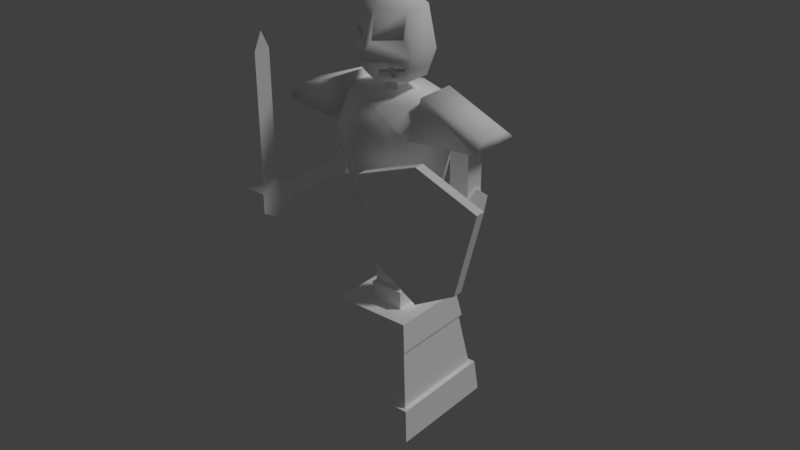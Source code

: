 # Source: dummy.blend  (saved by Blender 2.79.0; exported with 4.5.12 LTS)
import bpy
from mathutils import Matrix  # noqa: F401  (used for matrix-valued properties, if any)

bpy.ops.wm.read_factory_settings(use_empty=True)
scene = bpy.context.scene
scene.name = 'Scene'

# ---- collections
col_collection_1 = bpy.data.collections.new('Collection 1'); scene.collection.children.link(col_collection_1)

# ---- materials (node trees are filled in below, after node groups)
mat_dummy = bpy.data.materials.new('dummy')
mat_dummy.alpha_threshold = 0.0
mat_dummy.use_transparent_shadow = False
mat_dummy.preview_render_type = 'FLAT'
mat_dummy.diffuse_color = (1.0, 1.0, 1.0, 1.0)
mat_dummy.roughness = 0.5
mat_dummy.specular_intensity = 0.0
mat_dummy.line_color = (0.0, 0.0, 0.0, 1.0)

# ---- material node trees

# ---- world
world_world = bpy.data.worlds.new('World'); scene.world = world_world
world_world.color = (0.05088, 0.05088, 0.05088)
world_world.use_sun_shadow = False
world_world.sun_shadow_jitter_overblur = 0.0
world_world.cycles.sampling_method = 'MANUAL'

# ---- lights
light_hemi = bpy.data.lights.new('Hemi', 'SUN')
light_hemi.transmission_factor = 0.0
light_hemi.angle = 0.1993
light_hemi.energy = 1.0
light_hemi.shadow_buffer_clip_start = 0.5
light_hemi.shadow_soft_size = 0.1
light_hemi.shadow_cascade_max_distance = 1000.0

# ---- meshes
me_dummymesh = bpy.data.meshes.new('DummyMesh')
me_dummymesh.from_pydata([(-7.607, -2.4, 0.4505), (-7.515, -2.746, 0.05622), (-7.505, -2.388, 0.4643), (-7.403, -2.767, 0.05819), (-6.947, -2.455, 0.2652), (-6.843, -2.356, 0.247), (-6.917, -2.569, 0.1258), (-6.962, -2.398, 0.3349), (-6.993, -2.284, 0.4743), (-6.999, -2.504, 0.2743), (-7.103, -2.604, 0.2925), (-6.856, -2.31, 0.3122), (-6.965, -2.63, 0.1303), (-7.05, -2.316, 0.4902), (-7.016, -2.442, 0.3463), (-7.123, -2.529, 0.369), (-7.394, -2.813, 0.1053), (-7.496, -2.434, 0.5115), (-7.09, -2.524, 0.4419), (-6.983, -2.436, 0.4191), (-7.017, -2.31, 0.5631), (-6.933, -2.624, 0.2032), (-6.823, -2.304, 0.385), (-7.506, -2.792, 0.1034), (-7.599, -2.446, 0.4977), (-7.07, -2.598, 0.3653), (-6.966, -2.499, 0.3472), (-6.96, -2.278, 0.5472), (-6.93, -2.392, 0.4078), (-6.884, -2.563, 0.1986), (-6.81, -2.35, 0.3199), (-6.914, -2.449, 0.3381), (-3.489, -2.184, 2.449), (-5.131, -2.624, 2.882), (-5.614, -2.753, 1.582), (-5.131, -2.624, 0.2835), (-3.489, -2.184, 0.7165), (-3.006, -2.054, 1.582), (-3.437, -2.377, 2.449), (-5.079, -2.817, 2.882), (-5.562, -2.946, 1.582), (-5.079, -2.817, 0.2835), (-3.437, -2.377, 0.7165), (-2.954, -2.247, 1.582), (-5.803, -2.383, 0.9), (-6.576, -2.176, 0.9), (-6.783, -1.403, 0.9), (-6.217, -0.8376, 0.9), (-4.402, -0.7071, 0.6364), (-4.284, -1.148, 0.9), (-4.166, -1.589, 0.6364), (-4.098, -1.843, 3.576e-07), (-4.166, -1.589, -0.6364), (-4.284, -1.148, -0.9), (-4.402, -0.7071, -0.6364), (-4.47, -0.4525, 2.384e-07), (-6.0, -0.9253, 0.9192), (-5.83, -1.562, 1.2), (-5.659, -2.199, 0.9192), (-5.509, -2.76, 4.768e-07), (-5.659, -2.199, -0.9192), (-5.83, -1.562, -1.2), (-6.0, -0.9253, -0.9192), (-6.099, -0.5575, 1.192e-07), (-6.636, -1.256, 0.7035), (-6.506, -1.743, 0.9949), (-6.375, -2.231, 0.7035), (-6.3, -2.512, 4.768e-07), (-6.375, -2.231, -0.7035), (-6.506, -1.743, -0.9949), (-6.636, -1.256, -0.7035), (-6.712, -0.9744, 2.384e-07), (-6.602, -1.769, 4.768e-07), (-6.952, -2.009, 0.1414), (-7.025, -1.736, 0.1414), (-7.025, -1.736, -0.1414), (-6.952, -2.009, -0.1414), (-6.373, -1.854, 0.1414), (-6.446, -1.581, 0.1414), (-6.446, -1.581, -0.1414), (-6.373, -1.854, -0.1414), (-6.965, -1.286, 5.96e-07), (-6.892, -1.557, 0.485), (-6.748, -2.098, 0.485), (-6.675, -2.368, 5.96e-07), (-6.748, -2.098, -0.485), (-6.892, -1.557, -0.485), (-7.401, -1.606, 0.6305), (-7.495, -1.255, 7.153e-07), (-7.213, -2.309, 0.6305), (-7.041, -2.951, 5.96e-07), (-7.213, -2.309, -0.6305), (-7.399, -1.616, -0.6037), (-8.17, -1.888, 0.5044), (-8.246, -1.606, 7.153e-07), (-8.02, -2.45, 0.5044), (-7.944, -2.732, 5.96e-07), (-8.02, -2.45, -0.5044), (-8.17, -1.888, -0.5044), (-8.192, -2.195, 7.153e-07), (-6.82, -1.827, 5.96e-07), (-6.155, -1.069, 2.2), (-6.279, -1.351, 2.2), (-6.113, -1.969, 2.2), (-5.865, -2.151, 2.2), (-6.171, -1.446, 1.8), (-4.819, -1.084, 1.8), (-4.819, -1.084, 1.4), (-6.171, -1.446, 1.4), (-6.068, -1.833, 1.8), (-4.715, -1.471, 1.8), (-4.715, -1.471, 1.4), (-6.068, -1.833, 1.4), (-4.96, -0.9744, 1.857), (-5.114, -1.369, 1.857), (-4.787, -1.637, 1.857), (-4.43, -1.409, 1.857), (-4.537, -0.9993, 1.857), (-4.96, -0.9744, 1.337), (-5.114, -1.369, 1.337), (-4.787, -1.637, 1.337), (-4.43, -1.409, 1.337), (-4.537, -0.9993, 1.337), (-4.766, -1.278, 1.857), (-4.766, -1.278, 1.337), (-4.234, -2.243, 1.44), (-4.481, -1.32, 1.44), (-4.481, -1.32, 1.76), (-4.234, -2.243, 1.76), (-4.543, -2.326, 1.44), (-4.79, -1.403, 1.44), (-4.79, -1.403, 1.76), (-4.543, -2.326, 1.76), (-4.284, -1.148, 3.576e-07), (-2.563, -0.9943, -0.297), (-2.717, -0.4205, -0.297), (-2.717, -0.4205, 0.297), (-2.563, -0.9943, 0.297), (-4.211, -1.436, -0.297), (-4.365, -0.8621, -0.297), (-4.365, -0.8621, 0.297), (-4.211, -1.436, 0.297), (-2.11, -1.418, 0.8232), (-2.11, -1.418, -0.8232), (-2.536, 0.1722, -0.8232), (-2.536, 0.1722, 0.8232), (-4.371, -2.968, -1.775), (-4.79, -1.403, -1.775), (-4.79, -1.403, -1.455), (-4.371, -2.968, -1.455), (-4.062, -2.885, -1.775), (-4.481, -1.32, -1.775), (-4.481, -1.32, -1.455), (-4.062, -2.885, -1.455), (-4.766, -1.278, -1.352), (-4.766, -1.278, -1.872), (-4.537, -0.9993, -1.352), (-4.43, -1.409, -1.352), (-4.787, -1.637, -1.352), (-5.114, -1.369, -1.352), (-4.96, -0.9744, -1.352), (-4.537, -0.9993, -1.872), (-4.43, -1.409, -1.872), (-4.787, -1.637, -1.872), (-5.114, -1.369, -1.872), (-4.96, -0.9744, -1.872), (-6.068, -1.833, -1.415), (-4.715, -1.471, -1.415), (-4.715, -1.471, -1.815), (-6.068, -1.833, -1.815), (-6.171, -1.446, -1.415), (-4.819, -1.084, -1.415), (-4.819, -1.084, -1.815), (-6.171, -1.446, -1.815), (-5.865, -2.151, -2.215), (-6.113, -1.969, -2.215), (-6.279, -1.351, -2.215), (-6.155, -1.069, -2.215), (-6.217, -0.8376, -0.9152), (-6.783, -1.403, -0.9152), (-6.576, -2.176, -0.9152), (-5.803, -2.383, -0.9152), (-6.873, -3.936, -1.709), (-7.255, -3.86, -1.709), (-6.961, -3.602, -1.709), (-4.337, -3.256, -1.709), (-4.425, -2.923, -1.709), (-4.425, -2.923, -1.509), (-4.337, -3.256, -1.509), (-6.961, -3.602, -1.509), (-7.255, -3.86, -1.509), (-6.873, -3.936, -1.509), (-4.288, -3.421, -1.347), (-3.906, -3.319, -1.347), (-3.804, -2.937, -1.347), (-4.083, -2.658, -1.347), (-4.465, -2.76, -1.347), (-4.567, -3.142, -1.347), (-4.288, -3.421, -1.876), (-3.906, -3.319, -1.876), (-3.804, -2.937, -1.876), (-4.083, -2.658, -1.876), (-4.465, -2.76, -1.876), (-4.567, -3.142, -1.876), (-4.185, -3.039, -1.347), (-4.185, -3.039, -1.876), (-4.107, -2.21, 1.309), (-4.67, -2.36, 1.309), (-4.107, -2.21, 1.891), (-4.67, -2.36, 1.891), (-4.065, -2.368, 1.309), (-4.627, -2.519, 1.309), (-4.065, -2.368, 1.891), (-4.627, -2.519, 1.891), (-0.3861, -1.175, -1.035), (-0.3861, -1.175, 1.035), (-0.9221, 0.8249, -1.035), (-0.9221, 0.8249, 1.035), (-0.9474, 0.9073, 1.122), (-0.9474, 0.9073, -1.122), (-0.3668, -1.26, 1.122), (-0.3668, -1.26, -1.122), (-0.3114, 1.14, 1.182), (-0.3114, 1.14, -1.182), (0.3004, -1.143, 1.182), (0.3004, -1.143, -1.182), (-1.544, -1.363, -0.9165), (-1.544, -1.363, 0.9165), (-2.018, 0.4076, -0.9165), (-2.018, 0.4076, 0.9165), (-1.556, -1.316, -0.8679), (-1.556, -1.316, 0.8679), (-2.006, 0.3607, -0.8679), (-2.006, 0.3607, 0.8679), (-2.548, -1.052, -0.3564), (-2.548, -1.052, 0.3564), (-2.732, -0.3632, -0.3564), (-2.732, -0.3632, 0.3564), (-2.181, -0.9534, -0.3564), (-2.181, -0.9534, 0.3564), (-2.366, -0.2649, -0.3564), (-2.366, -0.2649, 0.3564), (-2.118, -1.189, -0.5998), (-2.118, -1.189, 0.5998), (-2.429, -0.0298, -0.5998), (-2.429, -0.0298, 0.5998), (-2.168, -1.202, -0.5998), (-2.168, -1.202, 0.5998), (-2.478, -0.04306, -0.5998), (-2.478, -0.04306, 0.5998), (-6.913, -2.454, -0.3306), (-6.809, -2.355, -0.3124), (-6.883, -2.568, -0.1912), (-6.928, -2.397, -0.4003), (-6.959, -2.283, -0.5398), (-6.965, -2.503, -0.3397), (-7.069, -2.603, -0.3579), (-7.599, -2.446, -0.5264), (-7.506, -2.792, -0.1008), (-6.821, -2.309, -0.3776), (-6.931, -2.629, -0.1957), (-7.015, -2.315, -0.5557), (-6.982, -2.441, -0.4117), (-7.089, -2.528, -0.4344), (-7.496, -2.434, -0.5401), (-7.394, -2.813, -0.1028), (-7.122, -2.534, -0.3616), (-7.015, -2.446, -0.3388), (-7.048, -2.321, -0.4828), (-6.964, -2.635, -0.1229), (-6.854, -2.315, -0.3047), (-7.102, -2.608, -0.285), (-6.998, -2.509, -0.2668), (-6.992, -2.289, -0.4669), (-6.961, -2.402, -0.3275), (-6.915, -2.573, -0.1183), (-6.842, -2.36, -0.2396), (-6.946, -2.459, -0.2577), (-7.403, -2.767, -0.05561), (-7.505, -2.388, -0.493), (-7.515, -2.746, -0.05364), (-7.607, -2.4, -0.4792)], [], [(0, 2, 17, 24), (23, 16, 3, 1), (4, 7, 14, 9), (30, 22, 11, 5), (21, 29, 6, 12), (27, 20, 13, 8), (18, 25, 10, 15), (4, 9, 12, 6), (9, 26, 21, 12), (9, 10, 25, 26), (14, 19, 18, 15), (13, 20, 19, 14), (7, 28, 27, 8), (7, 8, 13, 14), (4, 6, 29, 31), (4, 31, 30, 5), (7, 11, 22, 28), (4, 5, 11, 7), (9, 14, 15, 10), (0, 24, 23, 1), (0, 1, 3, 2), (2, 3, 16, 17), (38, 32, 33, 39), (34, 40, 39, 33), (35, 41, 40, 34), (36, 42, 41, 35), (37, 43, 42, 36), (37, 32, 38, 43), (33, 35, 34), (39, 40, 41), (32, 36, 35, 33), (32, 37, 36), (38, 42, 43), (38, 39, 41, 42), (49, 48, 56, 57), (50, 49, 57, 58), (50, 58, 59, 51), (51, 59, 60, 52), (52, 60, 61, 53), (53, 61, 62, 54), (54, 62, 63, 55), (55, 63, 56, 48), (57, 56, 64, 65), (58, 57, 65, 66), (58, 66, 67, 59), (59, 67, 68, 60), (60, 68, 69, 61), (61, 69, 70, 62), (62, 70, 71, 63), (63, 71, 64, 56), (65, 64, 72), (66, 65, 72), (66, 72, 67), (67, 72, 68), (68, 72, 69), (69, 72, 70), (70, 72, 71), (71, 72, 64), (73, 77, 78, 74), (74, 78, 79, 75), (75, 79, 80, 76), (76, 80, 77, 73), (82, 81, 88, 87), (83, 82, 87, 89), (86, 85, 91, 92), (81, 86, 92, 88), (87, 88, 94, 93), (89, 87, 93, 95), (92, 91, 97, 98), (88, 92, 98, 94), (93, 94, 99), (95, 93, 99), (96, 95, 99), (97, 96, 99), (98, 97, 99), (94, 98, 99), (81, 82, 100), (82, 83, 100), (83, 84, 100), (84, 85, 100), (85, 86, 100), (86, 81, 100), (44, 45, 46, 47), (44, 47, 101, 104), (47, 46, 102, 101), (46, 45, 103, 102), (45, 44, 104, 103), (102, 103, 104, 101), (107, 108, 105, 106), (109, 112, 111, 110), (105, 109, 110, 106), (107, 111, 112, 108), (123, 113, 114), (124, 119, 118), (123, 114, 115), (124, 120, 119), (123, 115, 116), (124, 121, 120), (123, 116, 117), (124, 122, 121), (123, 117, 113), (124, 118, 122), (113, 118, 119, 114), (114, 119, 120, 115), (115, 120, 121, 116), (116, 121, 122, 117), (117, 122, 118, 113), (130, 126, 125, 129), (132, 128, 127, 131), (128, 125, 126, 127), (130, 129, 132, 131), (48, 49, 133), (49, 50, 133), (51, 133, 50), (52, 133, 51), (53, 133, 52), (54, 133, 53), (55, 133, 54), (48, 133, 55), (138, 134, 137, 141), (139, 135, 134, 138), (140, 136, 135, 139), (141, 137, 136, 140), (148, 147, 146, 149), (150, 151, 152, 153), (146, 147, 151, 150), (148, 149, 153, 152), (161, 165, 160, 156), (162, 161, 156, 157), (163, 162, 157, 158), (164, 163, 158, 159), (165, 164, 159, 160), (154, 156, 160), (155, 165, 161), (154, 157, 156), (155, 161, 162), (154, 158, 157), (155, 162, 163), (154, 159, 158), (155, 163, 164), (154, 160, 159), (155, 164, 165), (171, 170, 166, 167), (173, 172, 168, 169), (169, 168, 167, 166), (171, 172, 173, 170), (176, 177, 174, 175), (180, 175, 174, 181), (179, 176, 175, 180), (178, 177, 176, 179), (181, 174, 177, 178), (181, 178, 179, 180), (182, 183, 184), (182, 184, 186, 185), (186, 184, 189, 187), (182, 185, 188, 191), (184, 183, 190, 189), (183, 182, 191, 190), (189, 190, 191), (187, 189, 191, 188), (204, 192, 193), (205, 199, 198), (204, 193, 194), (205, 200, 199), (204, 194, 195), (205, 201, 200), (204, 195, 196), (205, 202, 201), (204, 196, 197), (205, 203, 202), (204, 197, 192), (205, 198, 203), (192, 198, 199, 193), (193, 199, 200, 194), (194, 200, 201, 195), (195, 201, 202, 196), (196, 202, 203, 197), (197, 203, 198, 192), (129, 125, 206, 207), (128, 132, 209, 208), (125, 128, 208, 206), (132, 129, 207, 209), (207, 206, 210, 211), (208, 209, 213, 212), (206, 208, 212, 210), (209, 207, 211, 213), (220, 224, 222, 218), (218, 222, 223, 219), (219, 223, 225, 221), (221, 225, 224, 220), (225, 223, 222, 224), (214, 221, 220, 215), (215, 220, 218, 217), (214, 216, 219, 221), (216, 217, 218, 219), (143, 226, 227, 142), (144, 228, 226, 143), (145, 229, 228, 144), (142, 227, 229, 145), (227, 226, 230, 231), (226, 228, 232, 230), (228, 229, 233, 232), (229, 227, 231, 233), (214, 215, 231, 230), (214, 230, 232, 216), (215, 217, 233, 231), (216, 232, 233, 217), (137, 134, 234, 235), (134, 135, 236, 234), (135, 136, 237, 236), (136, 137, 235, 237), (235, 234, 238, 239), (234, 236, 240, 238), (236, 237, 241, 240), (237, 235, 239, 241), (239, 238, 242, 243), (238, 240, 244, 242), (240, 241, 245, 244), (241, 239, 243, 245), (243, 242, 246, 247), (242, 244, 248, 246), (244, 245, 249, 248), (245, 243, 247, 249), (142, 145, 249, 247), (142, 247, 246, 143), (143, 246, 248, 144), (144, 248, 249, 145), (22, 30, 84, 83), (22, 83, 27, 28), (20, 27, 83, 89), (18, 19, 20, 89), (18, 89, 90, 25), (21, 26, 25, 90), (29, 84, 30, 31), (21, 90, 84, 29), (16, 90, 89, 17), (17, 89, 95, 24), (16, 23, 96, 90), (23, 24, 95, 96), (279, 264, 265, 278), (281, 279, 278, 280), (281, 280, 258, 257), (272, 271, 266, 267), (277, 274, 270, 276), (274, 253, 259, 270), (277, 276, 251, 250), (277, 250, 252, 275), (274, 267, 268, 273), (274, 273, 254, 253), (268, 267, 262, 261), (267, 266, 263, 262), (272, 255, 256, 271), (272, 269, 260, 255), (277, 275, 269, 272), (263, 266, 271, 256), (254, 273, 268, 261), (260, 269, 275, 252), (251, 276, 270, 259), (277, 272, 267, 274), (258, 280, 278, 265), (281, 257, 264, 279), (91, 264, 257, 97), (96, 97, 257, 258), (90, 96, 258, 265), (90, 265, 264, 91), (84, 90, 260, 252), (90, 91, 263, 256), (85, 254, 261, 91), (84, 251, 259, 85), (255, 260, 90, 256), (261, 262, 263, 91), (253, 254, 85, 259), (250, 251, 84, 252)])
me_dummymesh.polygons.foreach_set('use_smooth', [1, 1, 1, 1, 1, 1, 1, 1, 1, 1, 1, 1, 1, 1, 1, 1, 1, 1, 1, 1, 1, 1, 0, 0, 0, 0, 0, 0, 0, 0, 0, 0, 0, 0, 1, 1, 1, 1, 1, 1, 1, 1, 1, 1, 1, 1, 1, 1, 1, 1, 1, 1, 1, 1, 1, 1, 1, 1, 0, 0, 0, 0, 1, 1, 1, 1, 1, 1, 1, 1, 1, 1, 1, 1, 1, 1, 1, 1, 1, 1, 1, 1, 1, 1, 1, 1, 1, 1, 0, 0, 0, 0, 0, 0, 0, 0, 0, 0, 0, 0, 0, 0, 0, 0, 0, 0, 0, 0, 0, 0, 0, 1, 1, 1, 1, 1, 1, 1, 1, 0, 0, 0, 0, 0, 0, 0, 0, 0, 0, 0, 0, 0, 0, 0, 0, 0, 0, 0, 0, 0, 0, 0, 0, 0, 0, 0, 1, 1, 1, 1, 1, 1, 0, 0, 0, 0, 0, 0, 0, 0, 0, 0, 0, 0, 0, 0, 0, 0, 0, 0, 0, 0, 0, 0, 0, 0, 0, 0, 0, 0, 0, 0, 0, 0, 0, 0, 0, 0, 0, 0, 0, 0, 0, 0, 0, 0, 0, 0, 0, 0, 0, 0, 0, 0, 0, 0, 0, 0, 0, 0, 0, 0, 0, 0, 0, 0, 0, 0, 0, 0, 0, 0, 0, 0, 0, 0, 0, 1, 1, 1, 1, 1, 1, 1, 1, 1, 1, 1, 1, 1, 1, 1, 1, 1, 1, 1, 1, 1, 1, 1, 1, 1, 1, 1, 1, 1, 1, 1, 1, 1, 1, 1, 1, 1, 1, 1, 1, 1, 1, 1, 1, 1, 1])
_uv = me_dummymesh.uv_layers.new(name='UVTex')
_uv.uv.foreach_set('vector', [0.2413, 0.8349, 0.2426, 0.8279, 0.2482, 0.8242, 0.2484, 0.8387, 0.207, 0.839, 0.2051, 0.8225, 0.2111, 0.8278, 0.2139, 0.8335, 0.2238, 0.7788, 0.2342, 0.7788, 0.2337, 0.7857, 0.2236, 0.786, 0.2249, 0.7642, 0.2345, 0.7642, 0.2324, 0.7691, 0.2274, 0.7692, 0.2097, 0.7881, 0.2098, 0.7772, 0.2135, 0.7807, 0.2136, 0.7842, 0.2494, 0.7777, 0.2491, 0.7861, 0.2434, 0.7836, 0.2435, 0.78, 0.2336, 0.7972, 0.2244, 0.7976, 0.2264, 0.7931, 0.231, 0.7931, 0.2238, 0.7788, 0.2236, 0.786, 0.2136, 0.7842, 0.2135, 0.7807, 0.2236, 0.786, 0.2213, 0.7907, 0.2097, 0.7881, 0.2136, 0.7842, 0.2236, 0.786, 0.2264, 0.7931, 0.2244, 0.7976, 0.2213, 0.7907, 0.2337, 0.7857, 0.2364, 0.7881, 0.2336, 0.7972, 0.231, 0.7931, 0.2434, 0.7836, 0.2491, 0.7861, 0.2364, 0.7881, 0.2337, 0.7857, 0.2342, 0.7788, 0.2361, 0.776, 0.2494, 0.7777, 0.2435, 0.78, 0.2342, 0.7788, 0.2435, 0.78, 0.2434, 0.7836, 0.2337, 0.7857, 0.2238, 0.7788, 0.2135, 0.7807, 0.2098, 0.7772, 0.2219, 0.7739, 0.2238, 0.7788, 0.2219, 0.7739, 0.2249, 0.7642, 0.2274, 0.7692, 0.2342, 0.7788, 0.2324, 0.7691, 0.2345, 0.7642, 0.2361, 0.776, 0.2238, 0.7788, 0.2274, 0.7692, 0.2324, 0.7691, 0.2342, 0.7788, 0.2236, 0.786, 0.2337, 0.7857, 0.231, 0.7931, 0.2264, 0.7931, 0.2413, 0.8349, 0.2484, 0.8387, 0.207, 0.839, 0.2139, 0.8335, 0.2413, 0.8349, 0.2139, 0.8335, 0.2111, 0.8278, 0.2426, 0.8279, 0.2426, 0.8279, 0.2111, 0.8278, 0.2051, 0.8225, 0.2482, 0.8242, 0.9396, 0.5559, 0.9615, 0.5417, 0.9976, 0.7119, 0.9769, 0.7024, 0.8646, 0.7699, 0.865, 0.7496, 0.9769, 0.7024, 0.9976, 0.7119, 0.7314, 0.7145, 0.7531, 0.7024, 0.865, 0.7496, 0.8646, 0.7699, 0.7682, 0.5412, 0.7904, 0.5559, 0.7531, 0.7024, 0.7314, 0.7145, 0.8652, 0.4849, 0.865, 0.5128, 0.7904, 0.5559, 0.7682, 0.5412, 0.8652, 0.4849, 0.9615, 0.5417, 0.9396, 0.5559, 0.865, 0.5128, 0.5551, 0.9395, 0.822, 0.9395, 0.6885, 0.9909, 0.9769, 0.7024, 0.865, 0.7496, 0.7531, 0.7024, 0.5996, 0.7649, 0.7775, 0.7649, 0.822, 0.9395, 0.5551, 0.9395, 0.5996, 0.7649, 0.6885, 0.7135, 0.7775, 0.7649, 0.9396, 0.5559, 0.7904, 0.5559, 0.865, 0.5128, 0.9396, 0.5559, 0.9769, 0.7024, 0.7531, 0.7024, 0.7904, 0.5559, 0.5192, 0.4489, 0.5846, 0.4387, 0.6129, 0.6218, 0.5396, 0.6289, 0.4544, 0.4539, 0.5192, 0.4489, 0.5396, 0.6289, 0.4686, 0.6345, 0.4544, 0.4539, 0.4686, 0.6345, 0.3683, 0.6331, 0.3683, 0.4538, 0.3683, 0.4538, 0.3683, 0.6331, 0.268, 0.6346, 0.2821, 0.4539, 0.2821, 0.4539, 0.268, 0.6346, 0.1969, 0.6289, 0.2173, 0.4489, 0.2173, 0.4489, 0.1969, 0.6289, 0.1235, 0.6218, 0.1519, 0.4387, 0.1519, 0.4387, 0.1235, 0.6218, 0.008847, 0.6102, 0.06953, 0.4192, 0.6669, 0.4192, 0.7276, 0.6102, 0.6129, 0.6218, 0.5846, 0.4387, 0.5396, 0.6289, 0.6129, 0.6218, 0.6241, 0.709, 0.5465, 0.7163, 0.4686, 0.6345, 0.5396, 0.6289, 0.5465, 0.7163, 0.469, 0.7205, 0.4686, 0.6345, 0.469, 0.7205, 0.3683, 0.7295, 0.3683, 0.6331, 0.3683, 0.6331, 0.3683, 0.7295, 0.2676, 0.7205, 0.268, 0.6346, 0.268, 0.6346, 0.2676, 0.7205, 0.19, 0.7163, 0.1969, 0.6289, 0.1969, 0.6289, 0.19, 0.7163, 0.1124, 0.7091, 0.1235, 0.6218, 0.1235, 0.6218, 0.1124, 0.7091, 0.01588, 0.7041, 0.008847, 0.6102, 0.7276, 0.6102, 0.7206, 0.704, 0.6241, 0.709, 0.6129, 0.6218, 0.7674, 0.2874, 0.8277, 0.3222, 0.7674, 0.4062, 0.7071, 0.3222, 0.7674, 0.2874, 0.7674, 0.4062, 0.7071, 0.3222, 0.7674, 0.4062, 0.6723, 0.4062, 0.6723, 0.4062, 0.7674, 0.4062, 0.7071, 0.4903, 0.7071, 0.4903, 0.7674, 0.4062, 0.7674, 0.5251, 0.7674, 0.5251, 0.7674, 0.4062, 0.8277, 0.4903, 0.8277, 0.4903, 0.7674, 0.4062, 0.8625, 0.4062, 0.8625, 0.4062, 0.7674, 0.4062, 0.8277, 0.3222, 0.3597, 0.9021, 0.3597, 0.9657, 0.3297, 0.9657, 0.3297, 0.9021, 0.3297, 0.9021, 0.3297, 0.9657, 0.2997, 0.9657, 0.2997, 0.9021, 0.4197, 0.9021, 0.4197, 0.9657, 0.3897, 0.9657, 0.3897, 0.9021, 0.3897, 0.9021, 0.3897, 0.9657, 0.3597, 0.9657, 0.3597, 0.9021, 0.3143, 0.7481, 0.373, 0.7484, 0.3731, 0.8027, 0.3144, 0.8028, 0.2559, 0.7479, 0.3143, 0.7481, 0.3144, 0.8028, 0.2554, 0.8028, 0.07512, 0.7478, 0.1366, 0.7477, 0.1366, 0.8026, 0.07502, 0.8025, 0.0149, 0.7478, 0.07512, 0.7478, 0.07502, 0.8025, 0.01477, 0.8026, 0.3144, 0.8028, 0.3731, 0.8027, 0.3734, 0.8781, 0.3146, 0.8781, 0.2554, 0.8028, 0.3144, 0.8028, 0.3146, 0.8781, 0.2557, 0.8783, 0.07502, 0.8025, 0.1366, 0.8026, 0.1368, 0.8786, 0.07508, 0.8787, 0.01477, 0.8026, 0.07502, 0.8025, 0.07508, 0.8787, 0.01469, 0.8787, 0.2863, 0.9306, 0.2563, 0.9832, 0.2257, 0.9309, 0.2557, 0.8783, 0.2863, 0.9306, 0.2257, 0.9309, 0.1951, 0.8786, 0.2557, 0.8783, 0.2257, 0.9309, 0.1651, 0.9313, 0.1951, 0.8786, 0.2257, 0.9309, 0.1957, 0.9835, 0.1651, 0.9313, 0.2257, 0.9309, 0.2563, 0.9832, 0.1957, 0.9835, 0.2257, 0.9309, 0.1445, 0.9414, 0.1143, 0.9936, 0.08415, 0.9414, 0.1143, 0.9936, 0.05396, 0.9936, 0.08415, 0.9414, 0.05396, 0.9936, 0.02378, 0.9414, 0.08415, 0.9414, 0.02378, 0.9414, 0.05396, 0.8891, 0.08415, 0.9414, 0.05396, 0.8891, 0.1143, 0.8891, 0.08415, 0.9414, 0.1143, 0.8891, 0.1445, 0.9414, 0.08415, 0.9414, 0.5891, 0.7405, 0.5288, 0.7845, 0.4534, 0.7845, 0.3924, 0.7405, 0.5555, 0.9848, 0.4263, 0.9849, 0.4467, 0.8905, 0.5349, 0.8904, 0.3924, 0.7405, 0.4534, 0.7845, 0.4704, 0.8726, 0.4467, 0.8905, 0.4534, 0.7845, 0.5288, 0.7845, 0.5101, 0.8729, 0.4704, 0.8726, 0.5288, 0.7845, 0.5891, 0.7405, 0.5349, 0.8904, 0.5101, 0.8729, 0.4704, 0.8726, 0.5101, 0.8729, 0.5349, 0.8904, 0.4467, 0.8905, 0.7588, 0.1839, 0.7588, 0.007584, 0.7936, 0.007584, 0.7937, 0.1839, 0.8285, 0.007584, 0.8634, 0.007584, 0.8633, 0.1839, 0.8286, 0.1839, 0.7936, 0.007584, 0.8285, 0.007584, 0.8286, 0.1839, 0.7937, 0.1839, 0.7588, 0.1839, 0.724, 0.1839, 0.724, 0.007584, 0.7588, 0.007584, 0.6075, 0.2846, 0.5987, 0.3118, 0.6306, 0.3014, 0.695, 0.2846, 0.6719, 0.3014, 0.7039, 0.3118, 0.6075, 0.2846, 0.6306, 0.3014, 0.6306, 0.2678, 0.695, 0.2846, 0.6719, 0.2678, 0.6719, 0.3014, 0.6075, 0.2846, 0.6306, 0.2678, 0.5987, 0.2574, 0.695, 0.2846, 0.7039, 0.2574, 0.6719, 0.2678, 0.6075, 0.2846, 0.5987, 0.2574, 0.5789, 0.2846, 0.695, 0.2846, 0.7236, 0.2846, 0.7039, 0.2574, 0.6075, 0.2846, 0.5789, 0.2846, 0.5987, 0.3118, 0.695, 0.2846, 0.7039, 0.3118, 0.7236, 0.2846, 0.6306, 0.335, 0.6719, 0.335, 0.6719, 0.3014, 0.6306, 0.3014, 0.6306, 0.3014, 0.6719, 0.3014, 0.6719, 0.2678, 0.6306, 0.2678, 0.6306, 0.2678, 0.6719, 0.2678, 0.6719, 0.2342, 0.6306, 0.2342, 0.6306, 0.2342, 0.6719, 0.2342, 0.6719, 0.2006, 0.6306, 0.2006, 0.6306, 0.3686, 0.6719, 0.3686, 0.6719, 0.335, 0.6306, 0.335, 0.4234, 0.1815, 0.4234, 0.2163, 0.2987, 0.2165, 0.2987, 0.1815, 0.2987, 0.1458, 0.2987, 0.1101, 0.4234, 0.1101, 0.4234, 0.1458, 0.2987, 0.1101, 0.2987, 0.07632, 0.4234, 0.07633, 0.4234, 0.1101, 0.4234, 0.1815, 0.2987, 0.1815, 0.2987, 0.1458, 0.4234, 0.1458, 0.8503, 0.7968, 0.9077, 0.7636, 0.9077, 0.8768, 0.9077, 0.7636, 0.9652, 0.7968, 0.9077, 0.8768, 0.9983, 0.8768, 0.9077, 0.8768, 0.9652, 0.7968, 0.9652, 0.9569, 0.9077, 0.8768, 0.9983, 0.8768, 0.9077, 0.9901, 0.9077, 0.8768, 0.9652, 0.9569, 0.8503, 0.9569, 0.9077, 0.8768, 0.9077, 0.9901, 0.8171, 0.8768, 0.9077, 0.8768, 0.8503, 0.9569, 0.8503, 0.7968, 0.9077, 0.8768, 0.8171, 0.8768, 0.3503, 0.4333, 0.3503, 0.224, 0.4243, 0.224, 0.4243, 0.4333, 0.278, 0.4333, 0.278, 0.224, 0.3503, 0.224, 0.3503, 0.4333, 0.4983, 0.4333, 0.4983, 0.224, 0.5711, 0.224, 0.5711, 0.4333, 0.4243, 0.4333, 0.4243, 0.224, 0.4983, 0.224, 0.4983, 0.4333, 0.7936, 0.184, 0.7588, 0.184, 0.7588, 0.00759, 0.7935, 0.00759, 0.8633, 0.00759, 0.8633, 0.184, 0.8285, 0.184, 0.8285, 0.00759, 0.7588, 0.00759, 0.7588, 0.184, 0.724, 0.184, 0.724, 0.00759, 0.7936, 0.184, 0.7935, 0.00759, 0.8285, 0.00759, 0.8285, 0.184, 0.6306, 0.3686, 0.6306, 0.335, 0.6719, 0.335, 0.6719, 0.3686, 0.6306, 0.2342, 0.6306, 0.2006, 0.6719, 0.2006, 0.6719, 0.2342, 0.6306, 0.2678, 0.6306, 0.2342, 0.6719, 0.2342, 0.6719, 0.2678, 0.6306, 0.3014, 0.6306, 0.2678, 0.6719, 0.2678, 0.6719, 0.3014, 0.6306, 0.335, 0.6306, 0.3014, 0.6719, 0.3014, 0.6719, 0.335, 0.695, 0.2846, 0.7236, 0.2846, 0.7039, 0.3118, 0.6075, 0.2846, 0.5987, 0.3118, 0.5789, 0.2846, 0.695, 0.2846, 0.7039, 0.2574, 0.7236, 0.2846, 0.6075, 0.2846, 0.5789, 0.2846, 0.5987, 0.2574, 0.695, 0.2846, 0.6719, 0.2678, 0.7039, 0.2574, 0.6075, 0.2846, 0.5987, 0.2574, 0.6306, 0.2678, 0.695, 0.2846, 0.6719, 0.3014, 0.6719, 0.2678, 0.6075, 0.2846, 0.6306, 0.2678, 0.6306, 0.3014, 0.695, 0.2846, 0.7039, 0.3118, 0.6719, 0.3014, 0.6075, 0.2846, 0.6306, 0.3014, 0.5987, 0.3118, 0.4234, 0.1814, 0.2987, 0.1814, 0.2987, 0.1458, 0.4234, 0.1458, 0.2987, 0.07633, 0.4234, 0.07633, 0.4234, 0.1102, 0.2987, 0.1102, 0.2987, 0.1102, 0.4234, 0.1102, 0.4234, 0.1458, 0.2987, 0.1458, 0.4234, 0.1814, 0.4234, 0.2165, 0.2987, 0.2165, 0.2987, 0.1814, 0.5101, 0.8729, 0.5349, 0.8904, 0.4467, 0.8905, 0.4704, 0.8727, 0.4534, 0.7845, 0.4704, 0.8727, 0.4467, 0.8905, 0.3924, 0.7405, 0.5287, 0.7845, 0.5101, 0.8729, 0.4704, 0.8727, 0.4534, 0.7845, 0.5891, 0.7405, 0.5349, 0.8904, 0.5101, 0.8729, 0.5287, 0.7845, 0.4262, 0.9849, 0.4467, 0.8905, 0.5349, 0.8904, 0.5555, 0.9847, 0.3924, 0.7405, 0.5891, 0.7405, 0.5287, 0.7845, 0.4534, 0.7845, 0.9109, 0.2034, 0.8979, 0.2297, 0.885, 0.2033, 0.9109, 0.2034, 0.885, 0.2033, 0.885, 0.006458, 0.9109, 0.006556, 0.9882, 0.00927, 0.9882, 0.2062, 0.9625, 0.2048, 0.9625, 0.007864, 0.9109, 0.2034, 0.9109, 0.006556, 0.9366, 0.007962, 0.9366, 0.2048, 0.9882, 0.2062, 0.9854, 0.2565, 0.9597, 0.2551, 0.9625, 0.2048, 0.9081, 0.2535, 0.9109, 0.2034, 0.9366, 0.2048, 0.9338, 0.255, 0.9625, 0.2048, 0.9495, 0.2311, 0.9366, 0.2048, 0.9625, 0.007864, 0.9625, 0.2048, 0.9366, 0.2048, 0.9366, 0.007962, 0.9717, 0.3386, 0.9461, 0.3533, 0.9461, 0.3238, 0.8809, 0.3386, 0.9065, 0.3238, 0.9065, 0.3533, 0.9717, 0.3386, 0.9461, 0.3238, 0.9717, 0.309, 0.8809, 0.3386, 0.8809, 0.309, 0.9065, 0.3238, 0.9717, 0.3386, 0.9717, 0.309, 0.9973, 0.3238, 0.8809, 0.3386, 0.8553, 0.3238, 0.8809, 0.309, 0.9717, 0.3386, 0.9973, 0.3238, 0.9973, 0.3533, 0.8809, 0.3386, 0.8553, 0.3533, 0.8553, 0.3238, 0.9717, 0.3386, 0.9973, 0.3533, 0.9717, 0.3681, 0.8809, 0.3386, 0.8809, 0.3681, 0.8553, 0.3533, 0.9717, 0.3386, 0.9717, 0.3681, 0.9461, 0.3533, 0.8809, 0.3386, 0.9065, 0.3533, 0.8809, 0.3681, 0.9461, 0.3533, 0.9065, 0.3533, 0.9065, 0.3238, 0.9461, 0.3238, 0.9461, 0.3238, 0.9065, 0.3238, 0.9065, 0.2942, 0.9461, 0.2942, 0.9461, 0.2942, 0.9065, 0.2942, 0.9065, 0.2646, 0.9461, 0.2646, 0.9461, 0.442, 0.9065, 0.442, 0.9065, 0.4125, 0.9461, 0.4125, 0.9461, 0.4125, 0.9065, 0.4125, 0.9065, 0.3829, 0.9461, 0.3829, 0.9461, 0.3829, 0.9065, 0.3829, 0.9065, 0.3533, 0.9461, 0.3533, 0.6694, 0.1587, 0.6694, 0.113, 0.6881, 0.09429, 0.6881, 0.1775, 0.6237, 0.113, 0.6237, 0.1587, 0.605, 0.1775, 0.605, 0.09429, 0.6694, 0.113, 0.6237, 0.113, 0.605, 0.09429, 0.6881, 0.09429, 0.6237, 0.1587, 0.6694, 0.1587, 0.6881, 0.1775, 0.605, 0.1775, 0.6881, 0.1775, 0.6881, 0.09429, 0.7015, 0.08097, 0.7015, 0.1908, 0.605, 0.09429, 0.605, 0.1775, 0.5917, 0.1908, 0.5917, 0.08097, 0.6881, 0.09429, 0.605, 0.09429, 0.5917, 0.08097, 0.7015, 0.08097, 0.605, 0.1775, 0.6881, 0.1775, 0.7015, 0.1908, 0.5917, 0.1908, 0.01774, 0.09328, 0.01015, 0.01121, 0.2983, 0.01065, 0.2908, 0.09328, 0.01792, 0.09334, 0.01031, 0.01093, 0.2988, 0.01093, 0.2906, 0.09334, 0.01804, 0.09339, 0.01024, 0.01111, 0.2986, 0.01111, 0.2908, 0.09339, 0.01762, 0.09339, 0.01025, 0.01068, 0.2983, 0.01068, 0.291, 0.09339, 0.7777, 0.2833, 0.778, 0.1932, 0.8709, 0.1935, 0.8706, 0.2836, 0.04158, 0.1294, 0.01762, 0.09339, 0.291, 0.09339, 0.2675, 0.1292, 0.04163, 0.1294, 0.01774, 0.09328, 0.2908, 0.09328, 0.2671, 0.1292, 0.2675, 0.1295, 0.04176, 0.1294, 0.01804, 0.09339, 0.2908, 0.09339, 0.2673, 0.1294, 0.04203, 0.1295, 0.01792, 0.09334, 0.2906, 0.09334, 0.05371, 0.3607, 0.04231, 0.2904, 0.2688, 0.2907, 0.2571, 0.361, 0.05338, 0.3604, 0.04233, 0.2908, 0.2688, 0.2905, 0.2576, 0.3612, 0.05368, 0.3606, 0.04262, 0.2903, 0.2684, 0.2906, 0.2572, 0.3608, 0.05357, 0.3603, 0.04229, 0.2905, 0.2684, 0.2907, 0.2575, 0.361, 0.2688, 0.2907, 0.04231, 0.2904, 0.05838, 0.2603, 0.2514, 0.2604, 0.2688, 0.2905, 0.04233, 0.2908, 0.05873, 0.2605, 0.2513, 0.2603, 0.2684, 0.2906, 0.04262, 0.2903, 0.0583, 0.2603, 0.2513, 0.2605, 0.2684, 0.2907, 0.04229, 0.2905, 0.0585, 0.2601, 0.2512, 0.2601, 0.04158, 0.1294, 0.2675, 0.1292, 0.2514, 0.2604, 0.05838, 0.2603, 0.2675, 0.1295, 0.2513, 0.2603, 0.05873, 0.2605, 0.04176, 0.1294, 0.04163, 0.1294, 0.2671, 0.1292, 0.2512, 0.2601, 0.0585, 0.2601, 0.2673, 0.1294, 0.2513, 0.2605, 0.0583, 0.2603, 0.04203, 0.1295, 0.4852, 0.07047, 0.4115, 0.07091, 0.4008, 0.05936, 0.4933, 0.05936, 0.3938, 0.07011, 0.3195, 0.07047, 0.3084, 0.05936, 0.4008, 0.05936, 0.6701, 0.07047, 0.5964, 0.07091, 0.5857, 0.05936, 0.677, 0.05936, 0.5777, 0.07047, 0.5039, 0.07091, 0.4933, 0.05936, 0.5857, 0.05936, 0.4933, 0.05936, 0.4008, 0.05936, 0.4008, 0.01013, 0.4933, 0.01013, 0.4008, 0.05936, 0.3084, 0.05936, 0.3084, 0.01013, 0.4008, 0.01013, 0.677, 0.05936, 0.5857, 0.05936, 0.5857, 0.01013, 0.677, 0.01013, 0.5857, 0.05936, 0.4933, 0.05936, 0.4933, 0.01013, 0.5857, 0.01013, 0.4643, 0.1066, 0.4643, 0.1891, 0.4361, 0.2172, 0.4361, 0.0784, 0.4643, 0.1891, 0.5468, 0.1891, 0.575, 0.2172, 0.4361, 0.2172, 0.5468, 0.1891, 0.5468, 0.1066, 0.575, 0.0784, 0.575, 0.2172, 0.5468, 0.1066, 0.4643, 0.1066, 0.4361, 0.0784, 0.575, 0.0784, 0.23, 0.408, 0.08181, 0.4078, 0.08071, 0.3884, 0.2289, 0.3887, 0.2299, 0.4079, 0.08184, 0.4078, 0.08098, 0.3884, 0.2291, 0.3888, 0.2299, 0.408, 0.08179, 0.4078, 0.0806, 0.3883, 0.2289, 0.3886, 0.2301, 0.4078, 0.08199, 0.4077, 0.08072, 0.3884, 0.2288, 0.3889, 0.05357, 0.3603, 0.2575, 0.361, 0.2288, 0.3889, 0.08072, 0.3884, 0.2571, 0.361, 0.2289, 0.3887, 0.08071, 0.3884, 0.05371, 0.3607, 0.2576, 0.3612, 0.2291, 0.3888, 0.08098, 0.3884, 0.05338, 0.3604, 0.2572, 0.3608, 0.2289, 0.3886, 0.0806, 0.3883, 0.05368, 0.3606, 0.2345, 0.7642, 0.2249, 0.7642, 0.1961, 0.7476, 0.2559, 0.7479, 0.2345, 0.7642, 0.2559, 0.7479, 0.2494, 0.7777, 0.2361, 0.776, 0.2491, 0.7861, 0.2494, 0.7777, 0.2559, 0.7479, 0.2554, 0.8028, 0.2336, 0.7972, 0.2364, 0.7881, 0.2491, 0.7861, 0.2554, 0.8028, 0.2336, 0.7972, 0.2554, 0.8028, 0.196, 0.8042, 0.2244, 0.7976, 0.2097, 0.7881, 0.2213, 0.7907, 0.2244, 0.7976, 0.196, 0.8042, 0.2098, 0.7772, 0.1961, 0.7476, 0.2249, 0.7642, 0.2219, 0.7739, 0.2097, 0.7881, 0.196, 0.8042, 0.1961, 0.7476, 0.2098, 0.7772, 0.2051, 0.8225, 0.196, 0.8042, 0.2554, 0.8028, 0.2482, 0.8242, 0.2482, 0.8242, 0.2554, 0.8028, 0.2557, 0.8783, 0.2484, 0.8387, 0.2051, 0.8225, 0.207, 0.839, 0.1951, 0.8786, 0.196, 0.8042, 0.207, 0.839, 0.2484, 0.8387, 0.2557, 0.8783, 0.1951, 0.8786, 0.1495, 0.8281, 0.144, 0.8243, 0.1869, 0.8226, 0.1808, 0.8279, 0.1509, 0.8351, 0.1495, 0.8281, 0.1808, 0.8279, 0.1779, 0.8337, 0.1509, 0.8351, 0.1779, 0.8337, 0.1845, 0.8393, 0.1439, 0.839, 0.1678, 0.7848, 0.1653, 0.793, 0.1612, 0.7929, 0.1597, 0.7849, 0.1677, 0.7792, 0.1594, 0.7792, 0.1613, 0.7693, 0.1663, 0.7694, 0.1594, 0.7792, 0.1562, 0.7757, 0.1579, 0.764, 0.1613, 0.7693, 0.1677, 0.7792, 0.1663, 0.7694, 0.169, 0.764, 0.1732, 0.7757, 0.1677, 0.7792, 0.1732, 0.7757, 0.1824, 0.777, 0.1779, 0.7802, 0.1594, 0.7792, 0.1597, 0.7849, 0.1484, 0.7833, 0.148, 0.7799, 0.1594, 0.7792, 0.148, 0.7799, 0.1429, 0.7773, 0.1562, 0.7757, 0.1484, 0.7833, 0.1597, 0.7849, 0.1558, 0.7879, 0.1431, 0.7858, 0.1597, 0.7849, 0.1612, 0.7929, 0.1585, 0.797, 0.1558, 0.7879, 0.1678, 0.7848, 0.1709, 0.7905, 0.1678, 0.7974, 0.1653, 0.793, 0.1678, 0.7848, 0.1778, 0.7837, 0.1825, 0.788, 0.1709, 0.7905, 0.1677, 0.7792, 0.1779, 0.7802, 0.1778, 0.7837, 0.1678, 0.7848, 0.1585, 0.797, 0.1612, 0.7929, 0.1653, 0.793, 0.1678, 0.7974, 0.1429, 0.7773, 0.148, 0.7799, 0.1484, 0.7833, 0.1431, 0.7858, 0.1825, 0.788, 0.1778, 0.7837, 0.1779, 0.7802, 0.1824, 0.777, 0.169, 0.764, 0.1663, 0.7694, 0.1613, 0.7693, 0.1579, 0.764, 0.1677, 0.7792, 0.1678, 0.7848, 0.1597, 0.7849, 0.1594, 0.7792, 0.1845, 0.8393, 0.1779, 0.8337, 0.1808, 0.8279, 0.1869, 0.8226, 0.1509, 0.8351, 0.1439, 0.839, 0.144, 0.8243, 0.1495, 0.8281, 0.1366, 0.8026, 0.144, 0.8243, 0.1439, 0.839, 0.1368, 0.8786, 0.1951, 0.8786, 0.1368, 0.8786, 0.1439, 0.839, 0.1845, 0.8393, 0.196, 0.8042, 0.1951, 0.8786, 0.1845, 0.8393, 0.1869, 0.8226, 0.196, 0.8042, 0.1869, 0.8226, 0.144, 0.8243, 0.1366, 0.8026, 0.1961, 0.7476, 0.196, 0.8042, 0.1825, 0.788, 0.1824, 0.777, 0.196, 0.8042, 0.1366, 0.8026, 0.1585, 0.797, 0.1678, 0.7974, 0.1366, 0.7477, 0.1429, 0.7773, 0.1431, 0.7858, 0.1366, 0.8026, 0.1961, 0.7476, 0.169, 0.764, 0.1579, 0.764, 0.1366, 0.7477, 0.1709, 0.7905, 0.1825, 0.788, 0.196, 0.8042, 0.1678, 0.7974, 0.1431, 0.7858, 0.1558, 0.7879, 0.1585, 0.797, 0.1366, 0.8026, 0.1562, 0.7757, 0.1429, 0.7773, 0.1366, 0.7477, 0.1579, 0.764, 0.1732, 0.7757, 0.169, 0.764, 0.1961, 0.7476, 0.1824, 0.777])
me_dummymesh.materials.append(mat_dummy)
me_dummymesh.use_remesh_preserve_volume = False
me_dummymesh.use_remesh_preserve_attributes = False
me_dummymesh.use_mirror_vertex_groups = False
me_dummymesh.update()
arm_armature = bpy.data.armatures.new('Armature')  # bones are not reproduced

# ---- objects
ob_hemi = bpy.data.objects.new('Hemi', light_hemi)
ob_dummyarmature = bpy.data.objects.new('DummyArmature', arm_armature)
ob_dummymesh = bpy.data.objects.new('DummyMesh', me_dummymesh)

# ---- transforms, parenting, visibility, modifiers, constraints
ob_hemi.location = (0.0, 0.0, 0.0)
ob_hemi.rotation_euler = (-0.588, 0.4478, -0.281)
ob_hemi.hide_viewport = True
ob_hemi.lineart.crease_threshold = 0.0
ob_dummyarmature.location = (0.0, 0.0, 0.0)
ob_dummyarmature.lock_rotations_4d = False
ob_dummyarmature.empty_display_type = 'ARROWS'
ob_dummyarmature.show_in_front = True
ob_dummyarmature.lineart.crease_threshold = 0.0
ob_dummymesh.parent = ob_dummyarmature
ob_dummymesh.location = (-9.704e-19, 6.765e-06, -0.001712)
ob_dummymesh.rotation_euler = (-1.571, 1.317, -1.571)
ob_dummymesh.scale = (0.183, 0.183, 0.183)
ob_dummymesh.lock_rotations_4d = False
ob_dummymesh.empty_display_type = 'ARROWS'
ob_dummymesh.lineart.crease_threshold = 0.0
_vg = ob_dummymesh.vertex_groups.new(name='MasterBone')
_vg.add([134, 135, 136, 137, 138, 139, 140, 141, 142, 143, 144, 145, 214, 215, 216, 217, 218, 219, 220, 221, 222, 223, 224, 225, 226, 227, 228, 229, 230, 231, 232, 233, 234, 235, 236, 237, 238, 239, 240, 241, 242, 243, 244, 245, 246, 247, 248, 249], 1.0, 'REPLACE')
_vg = ob_dummymesh.vertex_groups.new(name='Torso')
_vg.add([48, 49, 50, 51, 52, 53, 54, 55, 56, 57, 58, 59, 60, 61, 62, 63, 64, 65, 66, 67, 68, 69, 70, 71, 72, 133], 1.0, 'REPLACE')
_vg = ob_dummymesh.vertex_groups.new(name='Head')
_vg.add([0, 1, 2, 3, 4, 5, 6, 7, 8, 9, 10, 11, 12, 13, 14, 15, 16, 17, 18, 19, 20, 21, 22, 23, 24, 25, 26, 27, 28, 29, 30, 31, 73, 74, 75, 76, 77, 78, 79, 80, 81, 82, 83, 84, 85, 86, 87, 88, 89, 90, 91, 92, 93, 94, 95, 96, 97, 98, 99, 100, 250, 251, 252, 253, 254, 255, 256, 257, 258, 259, 260, 261, 262, 263, 264, 265, 266, 267, 268, 269, 270, 271, 272, 273, 274, 275, 276, 277, 278, 279, 280, 281], 1.0, 'REPLACE')
_vg = ob_dummymesh.vertex_groups.new(name='ElbowR')
_vg.add([154, 155, 156, 157, 158, 159, 160, 161, 162, 163, 164, 165, 166, 167, 168, 169, 170, 171, 172, 173, 174, 175, 176, 177, 178, 179, 180, 181], 1.0, 'REPLACE')
_vg = ob_dummymesh.vertex_groups.new(name='ForearmR')
_vg.add([146, 147, 148, 149, 150, 151, 152, 153, 154, 155, 156, 157, 158, 159, 160, 161, 162, 163, 164, 165], 1.0, 'REPLACE')
_vg = ob_dummymesh.vertex_groups.new(name='Sword')
_vg.add([182, 183, 184, 185, 186, 187, 188, 189, 190, 191, 192, 193, 194, 195, 196, 197, 198, 199, 200, 201, 202, 203, 204, 205], 1.0, 'REPLACE')
_vg = ob_dummymesh.vertex_groups.new(name='ElbowL')
_vg.add([44, 45, 46, 47, 101, 102, 103, 104, 105, 106, 107, 108, 109, 110, 111, 112, 113, 114, 115, 116, 117, 118, 119, 120, 121, 122, 123, 124], 1.0, 'REPLACE')
_vg = ob_dummymesh.vertex_groups.new(name='ForearmL')
_vg.add([113, 114, 115, 116, 117, 118, 119, 120, 121, 122, 123, 124, 125, 126, 127, 128, 129, 130, 131, 132, 206, 207, 208, 209, 210, 211, 212, 213], 1.0, 'REPLACE')
_vg = ob_dummymesh.vertex_groups.new(name='Shield')
_vg.add([32, 33, 34, 35, 36, 37, 38, 39, 40, 41, 42, 43], 1.0, 'REPLACE')
_m = ob_dummymesh.modifiers.new('Armature', 'ARMATURE')
_m.object = ob_dummyarmature
_m.use_bone_envelopes = True

# ---- collection membership
col_collection_1.objects.link(ob_hemi)
col_collection_1.objects.link(ob_dummyarmature)
col_collection_1.objects.link(ob_dummymesh)

# ---- scene / render settings (as saved in the file)
scene.frame_start = 1; scene.frame_end = 250; scene.frame_set(0)
scene.render.engine = 'BLENDER_EEVEE_NEXT'
scene.render.resolution_percentage = 50
scene.render.dither_intensity = 0.0
scene.cycles.use_denoising = False
scene.cycles.samples = 128
scene.cycles.sampling_pattern = 'TABULATED_SOBOL'
scene.cycles.use_adaptive_sampling = False
scene.cycles.use_light_tree = False
scene.cycles.blur_glossy = 0.0
scene.cycles.sample_clamp_indirect = 0.0
scene.view_settings.view_transform = 'Standard'
bpy.context.view_layer.update()

# ---- added for rendering (the .blend has no active camera): camera
cam_auto = bpy.data.cameras.new('AutoCamera')
cam_auto.lens = 50.0
cam_auto.sensor_width = 36.0
cam_auto.clip_end = 1000.0
ob_auto_camera = bpy.data.objects.new('AutoCamera', cam_auto)
scene.collection.objects.link(ob_auto_camera)
ob_auto_camera.location = (2.24858, -2.69013, 2.51624)
ob_auto_camera.rotation_euler = (1.09748, -7.21219e-08, 0.694738)
scene.camera = ob_auto_camera
bpy.context.view_layer.update()
